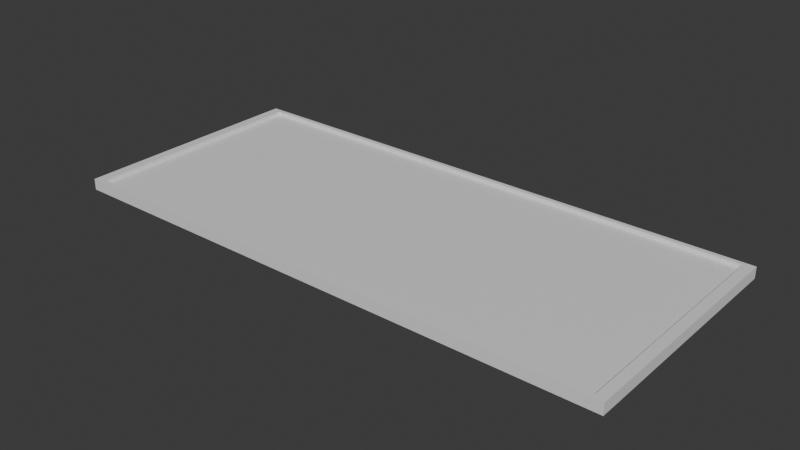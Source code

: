 # Source: Chalkboard_Object.blend  (saved by Blender 4.2.66; exported with 4.5.12 LTS)
import bpy
from mathutils import Matrix  # noqa: F401  (used for matrix-valued properties, if any)

bpy.ops.wm.read_factory_settings(use_empty=True)
scene = bpy.context.scene
scene.name = 'Scene'

# ---- collections
col_collection = bpy.data.collections.new('Collection'); scene.collection.children.link(col_collection)

# ---- materials (node trees are filled in below, after node groups)
mat_material = bpy.data.materials.new('Material')
mat_material.alpha_threshold = 0.0
mat_material.roughness = 0.5
mat_material.line_color = (0.0, 0.0, 0.0, 1.0)

# ---- material node trees
mat_material.use_nodes = True; mat_material.node_tree.nodes.clear()
_N = mat_material.node_tree.nodes; _L = mat_material.node_tree.links
n0 = _N.new('ShaderNodeOutputMaterial'); n0.name = 'Material Output'; n0.location = (300, 300)
n1 = _N.new('ShaderNodeBsdfPrincipled'); n1.name = 'Principled BSDF'; n1.location = (10, 300)
n1.inputs[3].default_value = 1.45
_L.new(n1.outputs[0], n0.inputs[0])
n0.is_active_output = True

# ---- world
world_world = bpy.data.worlds.new('World'); scene.world = world_world
world_world.use_nodes = True; world_world.node_tree.nodes.clear()
_N = world_world.node_tree.nodes; _L = world_world.node_tree.links
n0 = _N.new('ShaderNodeOutputWorld'); n0.name = 'World Output'; n0.location = (300, 300)
n1 = _N.new('ShaderNodeBackground'); n1.name = 'Background'; n1.location = (10, 300)
n1.inputs[0].default_value = (0.05088, 0.05088, 0.05088, 1.0)
_L.new(n1.outputs[0], n0.inputs[0])
n0.is_active_output = True
world_world.color = (0.05088, 0.05088, 0.05088)
world_world.sun_shadow_jitter_overblur = 0.0

# ---- meshes
me_cube = bpy.data.meshes.new('Cube')
me_cube.from_pydata([(1.0, 1.0, 1.0), (1.0, 1.0, -1.0), (1.0, -1.0, 1.0), (1.0, -1.0, -1.0), (-1.0, 1.0, 1.0), (-1.0, 1.0, -1.0), (-1.0, -1.0, 1.0), (-1.0, -1.0, -1.0), (1.0, 1.0, 1.0), (-1.0, 1.0, 1.0), (-1.0, -1.0, 1.0), (1.0, -1.0, 1.0), (1.0, -1.0, -1.0), (1.0, -1.0, 1.0), (-1.0, -1.0, 1.0), (-1.0, -1.0, -1.0), (-1.0, -1.0, -1.0), (-1.0, -1.0, 1.0), (-1.0, 1.0, 1.0), (-1.0, 1.0, -1.0), (-1.0, 1.0, -1.0), (1.0, 1.0, -1.0), (1.0, -1.0, -1.0), (-1.0, -1.0, -1.0), (1.0, 1.0, -1.0), (1.0, 1.0, 1.0), (1.0, -1.0, 1.0), (1.0, -1.0, -1.0), (-0.9638, 1.0, -0.9638), (-0.9638, 1.0, 0.9638), (0.9638, 1.0, 0.9638), (0.9638, 1.0, -0.9638), (-1.0, 1.0, 1.0), (-1.0, 1.0, -1.0), (1.0, 1.0, -1.0), (1.0, 1.0, 1.0), (-1.0, 1.0, 1.0), (-1.0, 1.0, -1.0), (1.0, 1.0, -1.0), (1.0, 1.0, 1.0), (-0.9638, 1.0, 0.9638), (-0.9638, 1.0, -0.9638), (0.9638, 1.0, -0.9638), (0.9638, 1.0, 0.9638), (-1.0, 1.979, 1.0), (-1.0, 1.979, -1.0), (1.0, 1.979, -1.0), (1.0, 1.979, 1.0), (-0.9638, 1.979, 0.9638), (-0.9638, 1.979, -0.9638), (0.9638, 1.979, -0.9638), (0.9638, 1.979, 0.9638)], [], [(8, 9, 10, 11), (12, 13, 14, 15), (16, 17, 18, 19), (20, 21, 22, 23), (24, 25, 26, 27), (28, 29, 30, 31), (0, 4, 9, 8), (4, 6, 10, 9), (6, 2, 11, 10), (2, 0, 8, 11), (3, 2, 13, 12), (2, 6, 14, 13), (6, 7, 15, 14), (7, 3, 12, 15), (7, 6, 17, 16), (6, 4, 18, 17), (4, 5, 19, 18), (5, 7, 16, 19), (5, 1, 21, 20), (1, 3, 22, 21), (3, 7, 23, 22), (7, 5, 20, 23), (1, 0, 25, 24), (0, 2, 26, 25), (2, 3, 27, 26), (3, 1, 24, 27), (5, 4, 32, 33), (4, 0, 35, 32), (0, 1, 34, 35), (1, 5, 33, 34), (31, 30, 43, 42), (32, 35, 39, 36), (29, 28, 41, 40), (30, 29, 40, 43), (38, 37, 45, 46), (39, 38, 46, 47), (41, 42, 50, 49), (42, 43, 51, 50), (33, 32, 36, 37), (28, 31, 42, 41), (35, 34, 38, 39), (34, 33, 37, 38), (48, 49, 45, 44), (49, 50, 46, 45), (51, 48, 44, 47), (50, 51, 47, 46), (43, 40, 48, 51), (40, 41, 49, 48), (36, 39, 47, 44), (37, 36, 44, 45)])
_uv = me_cube.uv_layers.new(name='UVMap')
_uv.uv.foreach_set('vector', [0.625, 0.5, 0.875, 0.5, 0.875, 0.75, 0.625, 0.75, 0.375, 0.75, 0.625, 0.75, 0.625, 1.0, 0.375, 1.0, 0.375, 0.0, 0.625, 0.0, 0.625, 0.25, 0.375, 0.25, 0.125, 0.5, 0.375, 0.5, 0.375, 0.75, 0.125, 0.75, 0.375, 0.5, 0.625, 0.5, 0.625, 0.75, 0.375, 0.75, 0.3795, 0.2545, 0.6205, 0.2545, 0.6205, 0.4955, 0.3795, 0.4955, 0.625, 0.5, 0.875, 0.5, 0.875, 0.5, 0.625, 0.5, 0.875, 0.5, 0.875, 0.75, 0.875, 0.75, 0.875, 0.5, 0.875, 0.75, 0.625, 0.75, 0.625, 0.75, 0.875, 0.75, 0.625, 0.75, 0.625, 0.5, 0.625, 0.5, 0.625, 0.75, 0.375, 0.75, 0.625, 0.75, 0.625, 0.75, 0.375, 0.75, 0.625, 0.75, 0.625, 1.0, 0.625, 1.0, 0.625, 0.75, 0.625, 1.0, 0.375, 1.0, 0.375, 1.0, 0.625, 1.0, 0.375, 1.0, 0.375, 0.75, 0.375, 0.75, 0.375, 1.0, 0.375, 0.0, 0.625, 0.0, 0.625, 0.0, 0.375, 0.0, 0.625, 0.0, 0.625, 0.25, 0.625, 0.25, 0.625, 0.0, 0.625, 0.25, 0.375, 0.25, 0.375, 0.25, 0.625, 0.25, 0.375, 0.25, 0.375, 0.0, 0.375, 0.0, 0.375, 0.25, 0.125, 0.5, 0.375, 0.5, 0.375, 0.5, 0.125, 0.5, 0.375, 0.5, 0.375, 0.75, 0.375, 0.75, 0.375, 0.5, 0.375, 0.75, 0.125, 0.75, 0.125, 0.75, 0.375, 0.75, 0.125, 0.75, 0.125, 0.5, 0.125, 0.5, 0.125, 0.75, 0.375, 0.5, 0.625, 0.5, 0.625, 0.5, 0.375, 0.5, 0.625, 0.5, 0.625, 0.75, 0.625, 0.75, 0.625, 0.5, 0.625, 0.75, 0.375, 0.75, 0.375, 0.75, 0.625, 0.75, 0.375, 0.75, 0.375, 0.5, 0.375, 0.5, 0.375, 0.75, 0.0, 0.0, 0.0, 0.0, 0.0, 0.0, 0.0, 0.0, 0.625, 0.25, 0.625, 0.5, 0.625, 0.5, 0.625, 0.25, 0.0, 0.0, 0.0, 0.0, 0.0, 0.0, 0.0, 0.0, 0.375, 0.5, 0.375, 0.25, 0.375, 0.25, 0.375, 0.5, 0.3795, 0.4955, 0.6205, 0.4955, 0.6205, 0.4955, 0.3795, 0.4955, 0.625, 0.25, 0.625, 0.5, 0.625, 0.5, 0.625, 0.25, 0.6205, 0.2545, 0.3795, 0.2545, 0.3795, 0.2545, 0.6205, 0.2545, 0.6205, 0.4955, 0.6205, 0.2545, 0.6205, 0.2545, 0.6205, 0.4955, 0.375, 0.5, 0.375, 0.25, 0.375, 0.25, 0.375, 0.5, 0.0, 0.0, 0.0, 0.0, 0.0, 0.0, 0.0, 0.0, 0.3795, 0.2545, 0.3795, 0.4955, 0.3795, 0.4955, 0.3795, 0.2545, 0.3795, 0.4955, 0.6205, 0.4955, 0.6205, 0.4955, 0.3795, 0.4955, 0.0, 0.0, 0.0, 0.0, 0.0, 0.0, 0.0, 0.0, 0.3795, 0.2545, 0.3795, 0.4955, 0.3795, 0.4955, 0.3795, 0.2545, 0.0, 0.0, 0.0, 0.0, 0.0, 0.0, 0.0, 0.0, 0.375, 0.5, 0.375, 0.25, 0.375, 0.25, 0.375, 0.5, 0.6205, 0.2545, 0.3795, 0.2545, 0.375, 0.25, 0.625, 0.25, 0.3795, 0.2545, 0.3795, 0.4955, 0.375, 0.5, 0.375, 0.25, 0.6205, 0.4955, 0.6205, 0.2545, 0.625, 0.25, 0.625, 0.5, 0.3795, 0.4955, 0.6205, 0.4955, 0.625, 0.5, 0.375, 0.5, 0.6205, 0.4955, 0.6205, 0.2545, 0.6205, 0.2545, 0.6205, 0.4955, 0.6205, 0.2545, 0.3795, 0.2545, 0.3795, 0.2545, 0.6205, 0.2545, 0.625, 0.25, 0.625, 0.5, 0.625, 0.5, 0.625, 0.25, 0.0, 0.0, 0.0, 0.0, 0.0, 0.0, 0.0, 0.0])
me_cube.materials.append(mat_material)
me_cube.use_mirror_vertex_groups = False
me_cube.update()
me_cylinder = bpy.data.meshes.new('Cylinder')
me_cylinder.from_pydata([(0.0, 1.0, -0.03541), (0.0, 1.0, 1.965), (0.1951, 0.9808, -0.03541), (0.1951, 0.9808, 1.965), (0.3827, 0.9239, -0.03541), (0.3827, 0.9239, 1.965), (0.5556, 0.8315, -0.03541), (0.5556, 0.8315, 1.965), (0.7071, 0.7071, -0.03541), (0.7071, 0.7071, 1.965), (0.8315, 0.5556, -0.03541), (0.8315, 0.5556, 1.965), (0.9239, 0.3827, -0.03541), (0.9239, 0.3827, 1.965), (0.9808, 0.1951, -0.03541), (0.9808, 0.1951, 1.965), (1.0, 0.0, -0.03541), (1.0, 0.0, 1.965), (0.9808, -0.1951, -0.03541), (0.9808, -0.1951, 1.965), (0.9239, -0.3827, -0.03541), (0.9239, -0.3827, 1.965), (0.8315, -0.5556, -0.03541), (0.8315, -0.5556, 1.965), (0.7071, -0.7071, -0.03541), (0.7071, -0.7071, 1.965), (0.5556, -0.8315, -0.03541), (0.5556, -0.8315, 1.965), (0.3827, -0.9239, -0.03541), (0.3827, -0.9239, 1.965), (0.1951, -0.9808, -0.03541), (0.1951, -0.9808, 1.965), (0.0, -1.0, -0.03541), (0.0, -1.0, 1.965), (-0.1951, -0.9808, -0.03541), (-0.1951, -0.9808, 1.965), (-0.3827, -0.9239, -0.03541), (-0.3827, -0.9239, 1.965), (-0.5556, -0.8315, -0.03541), (-0.5556, -0.8315, 1.965), (-0.7071, -0.7071, -0.03541), (-0.7071, -0.7071, 1.965), (-0.8315, -0.5556, -0.03541), (-0.8315, -0.5556, 1.965), (-0.9239, -0.3827, -0.03541), (-0.9239, -0.3827, 1.965), (-0.9808, -0.1951, -0.03541), (-0.9808, -0.1951, 1.965), (-1.0, 0.0, -0.03541), (-1.0, 0.0, 1.965), (-0.9808, 0.1951, -0.03541), (-0.9808, 0.1951, 1.965), (-0.9239, 0.3827, -0.03541), (-0.9239, 0.3827, 1.965), (-0.8315, 0.5556, -0.03541), (-0.8315, 0.5556, 1.965), (-0.7071, 0.7071, -0.03541), (-0.7071, 0.7071, 1.965), (-0.5556, 0.8315, -0.03541), (-0.5556, 0.8315, 1.965), (-0.3827, 0.9239, -0.03541), (-0.3827, 0.9239, 1.965), (-0.1951, 0.9808, -0.03541), (-0.1951, 0.9808, 1.965)], [], [(0, 1, 3, 2), (2, 3, 5, 4), (4, 5, 7, 6), (6, 7, 9, 8), (8, 9, 11, 10), (10, 11, 13, 12), (12, 13, 15, 14), (14, 15, 17, 16), (16, 17, 19, 18), (18, 19, 21, 20), (20, 21, 23, 22), (22, 23, 25, 24), (24, 25, 27, 26), (26, 27, 29, 28), (28, 29, 31, 30), (30, 31, 33, 32), (32, 33, 35, 34), (34, 35, 37, 36), (36, 37, 39, 38), (38, 39, 41, 40), (40, 41, 43, 42), (42, 43, 45, 44), (44, 45, 47, 46), (46, 47, 49, 48), (48, 49, 51, 50), (50, 51, 53, 52), (52, 53, 55, 54), (54, 55, 57, 56), (56, 57, 59, 58), (58, 59, 61, 60), (3, 1, 63, 61, 59, 57, 55, 53, 51, 49, 47, 45, 43, 41, 39, 37, 35, 33, 31, 29, 27, 25, 23, 21, 19, 17, 15, 13, 11, 9, 7, 5), (60, 61, 63, 62), (62, 63, 1, 0), (0, 2, 4, 6, 8, 10, 12, 14, 16, 18, 20, 22, 24, 26, 28, 30, 32, 34, 36, 38, 40, 42, 44, 46, 48, 50, 52, 54, 56, 58, 60, 62)])
_uv = me_cylinder.uv_layers.new(name='UVMap')
_uv.uv.foreach_set('vector', [1.0, 0.5, 1.0, 1.0, 0.9688, 1.0, 0.9688, 0.5, 0.9688, 0.5, 0.9688, 1.0, 0.9375, 1.0, 0.9375, 0.5, 0.9375, 0.5, 0.9375, 1.0, 0.9062, 1.0, 0.9062, 0.5, 0.9062, 0.5, 0.9062, 1.0, 0.875, 1.0, 0.875, 0.5, 0.875, 0.5, 0.875, 1.0, 0.8438, 1.0, 0.8438, 0.5, 0.8438, 0.5, 0.8438, 1.0, 0.8125, 1.0, 0.8125, 0.5, 0.8125, 0.5, 0.8125, 1.0, 0.7812, 1.0, 0.7812, 0.5, 0.7812, 0.5, 0.7812, 1.0, 0.75, 1.0, 0.75, 0.5, 0.75, 0.5, 0.75, 1.0, 0.7188, 1.0, 0.7188, 0.5, 0.7188, 0.5, 0.7188, 1.0, 0.6875, 1.0, 0.6875, 0.5, 0.6875, 0.5, 0.6875, 1.0, 0.6562, 1.0, 0.6562, 0.5, 0.6562, 0.5, 0.6562, 1.0, 0.625, 1.0, 0.625, 0.5, 0.625, 0.5, 0.625, 1.0, 0.5938, 1.0, 0.5938, 0.5, 0.5938, 0.5, 0.5938, 1.0, 0.5625, 1.0, 0.5625, 0.5, 0.5625, 0.5, 0.5625, 1.0, 0.5312, 1.0, 0.5312, 0.5, 0.5312, 0.5, 0.5312, 1.0, 0.5, 1.0, 0.5, 0.5, 0.5, 0.5, 0.5, 1.0, 0.4688, 1.0, 0.4688, 0.5, 0.4688, 0.5, 0.4688, 1.0, 0.4375, 1.0, 0.4375, 0.5, 0.4375, 0.5, 0.4375, 1.0, 0.4062, 1.0, 0.4062, 0.5, 0.4062, 0.5, 0.4062, 1.0, 0.375, 1.0, 0.375, 0.5, 0.375, 0.5, 0.375, 1.0, 0.3438, 1.0, 0.3438, 0.5, 0.3438, 0.5, 0.3438, 1.0, 0.3125, 1.0, 0.3125, 0.5, 0.3125, 0.5, 0.3125, 1.0, 0.2812, 1.0, 0.2812, 0.5, 0.2812, 0.5, 0.2812, 1.0, 0.25, 1.0, 0.25, 0.5, 0.25, 0.5, 0.25, 1.0, 0.2188, 1.0, 0.2188, 0.5, 0.2188, 0.5, 0.2188, 1.0, 0.1875, 1.0, 0.1875, 0.5, 0.1875, 0.5, 0.1875, 1.0, 0.1562, 1.0, 0.1562, 0.5, 0.1562, 0.5, 0.1562, 1.0, 0.125, 1.0, 0.125, 0.5, 0.125, 0.5, 0.125, 1.0, 0.09375, 1.0, 0.09375, 0.5, 0.09375, 0.5, 0.09375, 1.0, 0.0625, 1.0, 0.0625, 0.5, 0.2968, 0.4854, 0.25, 0.49, 0.2032, 0.4854, 0.1582, 0.4717, 0.1167, 0.4496, 0.08029, 0.4197, 0.05045, 0.3833, 0.02827, 0.3418, 0.01461, 0.2968, 0.01, 0.25, 0.01461, 0.2032, 0.02827, 0.1582, 0.05045, 0.1167, 0.08029, 0.08029, 0.1167, 0.05045, 0.1582, 0.02827, 0.2032, 0.01461, 0.25, 0.01, 0.2968, 0.01461, 0.3418, 0.02827, 0.3833, 0.05045, 0.4197, 0.08029, 0.4496, 0.1167, 0.4717, 0.1582, 0.4854, 0.2032, 0.49, 0.25, 0.4854, 0.2968, 0.4717, 0.3418, 0.4496, 0.3833, 0.4197, 0.4197, 0.3833, 0.4496, 0.3418, 0.4717, 0.0625, 0.5, 0.0625, 1.0, 0.03125, 1.0, 0.03125, 0.5, 0.03125, 0.5, 0.03125, 1.0, 0.0, 1.0, 0.0, 0.5, 0.75, 0.49, 0.7968, 0.4854, 0.8418, 0.4717, 0.8833, 0.4496, 0.9197, 0.4197, 0.9496, 0.3833, 0.9717, 0.3418, 0.9854, 0.2968, 0.99, 0.25, 0.9854, 0.2032, 0.9717, 0.1582, 0.9496, 0.1167, 0.9197, 0.08029, 0.8833, 0.05045, 0.8418, 0.02827, 0.7968, 0.01461, 0.75, 0.01, 0.7032, 0.01461, 0.6582, 0.02827, 0.6167, 0.05045, 0.5803, 0.08029, 0.5504, 0.1167, 0.5283, 0.1582, 0.5146, 0.2032, 0.51, 0.25, 0.5146, 0.2968, 0.5283, 0.3418, 0.5504, 0.3833, 0.5803, 0.4197, 0.6167, 0.4496, 0.6582, 0.4717, 0.7032, 0.4854])
me_cylinder.update()
me_cylinder_001 = bpy.data.meshes.new('Cylinder.001')
me_cylinder_001.from_pydata([(0.0, 1.0, -0.03541), (0.0, 1.0, 1.965), (0.1951, 0.9808, -0.03541), (0.1951, 0.9808, 1.965), (0.3827, 0.9239, -0.03541), (0.3827, 0.9239, 1.965), (0.5556, 0.8315, -0.03541), (0.5556, 0.8315, 1.965), (0.7071, 0.7071, -0.03541), (0.7071, 0.7071, 1.965), (0.8315, 0.5556, -0.03541), (0.8315, 0.5556, 1.965), (0.9239, 0.3827, -0.03541), (0.9239, 0.3827, 1.965), (0.9808, 0.1951, -0.03541), (0.9808, 0.1951, 1.965), (1.0, 0.0, -0.03541), (1.0, 0.0, 1.965), (0.9808, -0.1951, -0.03541), (0.9808, -0.1951, 1.965), (0.9239, -0.3827, -0.03541), (0.9239, -0.3827, 1.965), (0.8315, -0.5556, -0.03541), (0.8315, -0.5556, 1.965), (0.7071, -0.7071, -0.03541), (0.7071, -0.7071, 1.965), (0.5556, -0.8315, -0.03541), (0.5556, -0.8315, 1.965), (0.3827, -0.9239, -0.03541), (0.3827, -0.9239, 1.965), (0.1951, -0.9808, -0.03541), (0.1951, -0.9808, 1.965), (0.0, -1.0, -0.03541), (0.0, -1.0, 1.965), (-0.1951, -0.9808, -0.03541), (-0.1951, -0.9808, 1.965), (-0.3827, -0.9239, -0.03541), (-0.3827, -0.9239, 1.965), (-0.5556, -0.8315, -0.03541), (-0.5556, -0.8315, 1.965), (-0.7071, -0.7071, -0.03541), (-0.7071, -0.7071, 1.965), (-0.8315, -0.5556, -0.03541), (-0.8315, -0.5556, 1.965), (-0.9239, -0.3827, -0.03541), (-0.9239, -0.3827, 1.965), (-0.9808, -0.1951, -0.03541), (-0.9808, -0.1951, 1.965), (-1.0, 0.0, -0.03541), (-1.0, 0.0, 1.965), (-0.9808, 0.1951, -0.03541), (-0.9808, 0.1951, 1.965), (-0.9239, 0.3827, -0.03541), (-0.9239, 0.3827, 1.965), (-0.8315, 0.5556, -0.03541), (-0.8315, 0.5556, 1.965), (-0.7071, 0.7071, -0.03541), (-0.7071, 0.7071, 1.965), (-0.5556, 0.8315, -0.03541), (-0.5556, 0.8315, 1.965), (-0.3827, 0.9239, -0.03541), (-0.3827, 0.9239, 1.965), (-0.1951, 0.9808, -0.03541), (-0.1951, 0.9808, 1.965)], [], [(0, 1, 3, 2), (2, 3, 5, 4), (4, 5, 7, 6), (6, 7, 9, 8), (8, 9, 11, 10), (10, 11, 13, 12), (12, 13, 15, 14), (14, 15, 17, 16), (16, 17, 19, 18), (18, 19, 21, 20), (20, 21, 23, 22), (22, 23, 25, 24), (24, 25, 27, 26), (26, 27, 29, 28), (28, 29, 31, 30), (30, 31, 33, 32), (32, 33, 35, 34), (34, 35, 37, 36), (36, 37, 39, 38), (38, 39, 41, 40), (40, 41, 43, 42), (42, 43, 45, 44), (44, 45, 47, 46), (46, 47, 49, 48), (48, 49, 51, 50), (50, 51, 53, 52), (52, 53, 55, 54), (54, 55, 57, 56), (56, 57, 59, 58), (58, 59, 61, 60), (3, 1, 63, 61, 59, 57, 55, 53, 51, 49, 47, 45, 43, 41, 39, 37, 35, 33, 31, 29, 27, 25, 23, 21, 19, 17, 15, 13, 11, 9, 7, 5), (60, 61, 63, 62), (62, 63, 1, 0), (0, 2, 4, 6, 8, 10, 12, 14, 16, 18, 20, 22, 24, 26, 28, 30, 32, 34, 36, 38, 40, 42, 44, 46, 48, 50, 52, 54, 56, 58, 60, 62)])
_uv = me_cylinder_001.uv_layers.new(name='UVMap')
_uv.uv.foreach_set('vector', [1.0, 0.5, 1.0, 1.0, 0.9688, 1.0, 0.9688, 0.5, 0.9688, 0.5, 0.9688, 1.0, 0.9375, 1.0, 0.9375, 0.5, 0.9375, 0.5, 0.9375, 1.0, 0.9062, 1.0, 0.9062, 0.5, 0.9062, 0.5, 0.9062, 1.0, 0.875, 1.0, 0.875, 0.5, 0.875, 0.5, 0.875, 1.0, 0.8438, 1.0, 0.8438, 0.5, 0.8438, 0.5, 0.8438, 1.0, 0.8125, 1.0, 0.8125, 0.5, 0.8125, 0.5, 0.8125, 1.0, 0.7812, 1.0, 0.7812, 0.5, 0.7812, 0.5, 0.7812, 1.0, 0.75, 1.0, 0.75, 0.5, 0.75, 0.5, 0.75, 1.0, 0.7188, 1.0, 0.7188, 0.5, 0.7188, 0.5, 0.7188, 1.0, 0.6875, 1.0, 0.6875, 0.5, 0.6875, 0.5, 0.6875, 1.0, 0.6562, 1.0, 0.6562, 0.5, 0.6562, 0.5, 0.6562, 1.0, 0.625, 1.0, 0.625, 0.5, 0.625, 0.5, 0.625, 1.0, 0.5938, 1.0, 0.5938, 0.5, 0.5938, 0.5, 0.5938, 1.0, 0.5625, 1.0, 0.5625, 0.5, 0.5625, 0.5, 0.5625, 1.0, 0.5312, 1.0, 0.5312, 0.5, 0.5312, 0.5, 0.5312, 1.0, 0.5, 1.0, 0.5, 0.5, 0.5, 0.5, 0.5, 1.0, 0.4688, 1.0, 0.4688, 0.5, 0.4688, 0.5, 0.4688, 1.0, 0.4375, 1.0, 0.4375, 0.5, 0.4375, 0.5, 0.4375, 1.0, 0.4062, 1.0, 0.4062, 0.5, 0.4062, 0.5, 0.4062, 1.0, 0.375, 1.0, 0.375, 0.5, 0.375, 0.5, 0.375, 1.0, 0.3438, 1.0, 0.3438, 0.5, 0.3438, 0.5, 0.3438, 1.0, 0.3125, 1.0, 0.3125, 0.5, 0.3125, 0.5, 0.3125, 1.0, 0.2812, 1.0, 0.2812, 0.5, 0.2812, 0.5, 0.2812, 1.0, 0.25, 1.0, 0.25, 0.5, 0.25, 0.5, 0.25, 1.0, 0.2188, 1.0, 0.2188, 0.5, 0.2188, 0.5, 0.2188, 1.0, 0.1875, 1.0, 0.1875, 0.5, 0.1875, 0.5, 0.1875, 1.0, 0.1562, 1.0, 0.1562, 0.5, 0.1562, 0.5, 0.1562, 1.0, 0.125, 1.0, 0.125, 0.5, 0.125, 0.5, 0.125, 1.0, 0.09375, 1.0, 0.09375, 0.5, 0.09375, 0.5, 0.09375, 1.0, 0.0625, 1.0, 0.0625, 0.5, 0.2968, 0.4854, 0.25, 0.49, 0.2032, 0.4854, 0.1582, 0.4717, 0.1167, 0.4496, 0.08029, 0.4197, 0.05045, 0.3833, 0.02827, 0.3418, 0.01461, 0.2968, 0.01, 0.25, 0.01461, 0.2032, 0.02827, 0.1582, 0.05045, 0.1167, 0.08029, 0.08029, 0.1167, 0.05045, 0.1582, 0.02827, 0.2032, 0.01461, 0.25, 0.01, 0.2968, 0.01461, 0.3418, 0.02827, 0.3833, 0.05045, 0.4197, 0.08029, 0.4496, 0.1167, 0.4717, 0.1582, 0.4854, 0.2032, 0.49, 0.25, 0.4854, 0.2968, 0.4717, 0.3418, 0.4496, 0.3833, 0.4197, 0.4197, 0.3833, 0.4496, 0.3418, 0.4717, 0.0625, 0.5, 0.0625, 1.0, 0.03125, 1.0, 0.03125, 0.5, 0.03125, 0.5, 0.03125, 1.0, 0.0, 1.0, 0.0, 0.5, 0.75, 0.49, 0.7968, 0.4854, 0.8418, 0.4717, 0.8833, 0.4496, 0.9197, 0.4197, 0.9496, 0.3833, 0.9717, 0.3418, 0.9854, 0.2968, 0.99, 0.25, 0.9854, 0.2032, 0.9717, 0.1582, 0.9496, 0.1167, 0.9197, 0.08029, 0.8833, 0.05045, 0.8418, 0.02827, 0.7968, 0.01461, 0.75, 0.01, 0.7032, 0.01461, 0.6582, 0.02827, 0.6167, 0.05045, 0.5803, 0.08029, 0.5504, 0.1167, 0.5283, 0.1582, 0.5146, 0.2032, 0.51, 0.25, 0.5146, 0.2968, 0.5283, 0.3418, 0.5504, 0.3833, 0.5803, 0.4197, 0.6167, 0.4496, 0.6582, 0.4717, 0.7032, 0.4854])
me_cylinder_001.update()
me_cylinder_002 = bpy.data.meshes.new('Cylinder.002')
me_cylinder_002.from_pydata([(0.0, 1.0, -0.03541), (0.0, 1.0, 1.965), (0.1951, 0.9808, -0.03541), (0.1951, 0.9808, 1.965), (0.3827, 0.9239, -0.03541), (0.3827, 0.9239, 1.965), (0.5556, 0.8315, -0.03541), (0.5556, 0.8315, 1.965), (0.7071, 0.7071, -0.03541), (0.7071, 0.7071, 1.965), (0.8315, 0.5556, -0.03541), (0.8315, 0.5556, 1.965), (0.9239, 0.3827, -0.03541), (0.9239, 0.3827, 1.965), (0.9808, 0.1951, -0.03541), (0.9808, 0.1951, 1.965), (1.0, 0.0, -0.03541), (1.0, 0.0, 1.965), (0.9808, -0.1951, -0.03541), (0.9808, -0.1951, 1.965), (0.9239, -0.3827, -0.03541), (0.9239, -0.3827, 1.965), (0.8315, -0.5556, -0.03541), (0.8315, -0.5556, 1.965), (0.7071, -0.7071, -0.03541), (0.7071, -0.7071, 1.965), (0.5556, -0.8315, -0.03541), (0.5556, -0.8315, 1.965), (0.3827, -0.9239, -0.03541), (0.3827, -0.9239, 1.965), (0.1951, -0.9808, -0.03541), (0.1951, -0.9808, 1.965), (0.0, -1.0, -0.03541), (0.0, -1.0, 1.965), (-0.1951, -0.9808, -0.03541), (-0.1951, -0.9808, 1.965), (-0.3827, -0.9239, -0.03541), (-0.3827, -0.9239, 1.965), (-0.5556, -0.8315, -0.03541), (-0.5556, -0.8315, 1.965), (-0.7071, -0.7071, -0.03541), (-0.7071, -0.7071, 1.965), (-0.8315, -0.5556, -0.03541), (-0.8315, -0.5556, 1.965), (-0.9239, -0.3827, -0.03541), (-0.9239, -0.3827, 1.965), (-0.9808, -0.1951, -0.03541), (-0.9808, -0.1951, 1.965), (-1.0, 0.0, -0.03541), (-1.0, 0.0, 1.965), (-0.9808, 0.1951, -0.03541), (-0.9808, 0.1951, 1.965), (-0.9239, 0.3827, -0.03541), (-0.9239, 0.3827, 1.965), (-0.8315, 0.5556, -0.03541), (-0.8315, 0.5556, 1.965), (-0.7071, 0.7071, -0.03541), (-0.7071, 0.7071, 1.965), (-0.5556, 0.8315, -0.03541), (-0.5556, 0.8315, 1.965), (-0.3827, 0.9239, -0.03541), (-0.3827, 0.9239, 1.965), (-0.1951, 0.9808, -0.03541), (-0.1951, 0.9808, 1.965)], [], [(0, 1, 3, 2), (2, 3, 5, 4), (4, 5, 7, 6), (6, 7, 9, 8), (8, 9, 11, 10), (10, 11, 13, 12), (12, 13, 15, 14), (14, 15, 17, 16), (16, 17, 19, 18), (18, 19, 21, 20), (20, 21, 23, 22), (22, 23, 25, 24), (24, 25, 27, 26), (26, 27, 29, 28), (28, 29, 31, 30), (30, 31, 33, 32), (32, 33, 35, 34), (34, 35, 37, 36), (36, 37, 39, 38), (38, 39, 41, 40), (40, 41, 43, 42), (42, 43, 45, 44), (44, 45, 47, 46), (46, 47, 49, 48), (48, 49, 51, 50), (50, 51, 53, 52), (52, 53, 55, 54), (54, 55, 57, 56), (56, 57, 59, 58), (58, 59, 61, 60), (3, 1, 63, 61, 59, 57, 55, 53, 51, 49, 47, 45, 43, 41, 39, 37, 35, 33, 31, 29, 27, 25, 23, 21, 19, 17, 15, 13, 11, 9, 7, 5), (60, 61, 63, 62), (62, 63, 1, 0), (0, 2, 4, 6, 8, 10, 12, 14, 16, 18, 20, 22, 24, 26, 28, 30, 32, 34, 36, 38, 40, 42, 44, 46, 48, 50, 52, 54, 56, 58, 60, 62)])
_uv = me_cylinder_002.uv_layers.new(name='UVMap')
_uv.uv.foreach_set('vector', [1.0, 0.5, 1.0, 1.0, 0.9688, 1.0, 0.9688, 0.5, 0.9688, 0.5, 0.9688, 1.0, 0.9375, 1.0, 0.9375, 0.5, 0.9375, 0.5, 0.9375, 1.0, 0.9062, 1.0, 0.9062, 0.5, 0.9062, 0.5, 0.9062, 1.0, 0.875, 1.0, 0.875, 0.5, 0.875, 0.5, 0.875, 1.0, 0.8438, 1.0, 0.8438, 0.5, 0.8438, 0.5, 0.8438, 1.0, 0.8125, 1.0, 0.8125, 0.5, 0.8125, 0.5, 0.8125, 1.0, 0.7812, 1.0, 0.7812, 0.5, 0.7812, 0.5, 0.7812, 1.0, 0.75, 1.0, 0.75, 0.5, 0.75, 0.5, 0.75, 1.0, 0.7188, 1.0, 0.7188, 0.5, 0.7188, 0.5, 0.7188, 1.0, 0.6875, 1.0, 0.6875, 0.5, 0.6875, 0.5, 0.6875, 1.0, 0.6562, 1.0, 0.6562, 0.5, 0.6562, 0.5, 0.6562, 1.0, 0.625, 1.0, 0.625, 0.5, 0.625, 0.5, 0.625, 1.0, 0.5938, 1.0, 0.5938, 0.5, 0.5938, 0.5, 0.5938, 1.0, 0.5625, 1.0, 0.5625, 0.5, 0.5625, 0.5, 0.5625, 1.0, 0.5312, 1.0, 0.5312, 0.5, 0.5312, 0.5, 0.5312, 1.0, 0.5, 1.0, 0.5, 0.5, 0.5, 0.5, 0.5, 1.0, 0.4688, 1.0, 0.4688, 0.5, 0.4688, 0.5, 0.4688, 1.0, 0.4375, 1.0, 0.4375, 0.5, 0.4375, 0.5, 0.4375, 1.0, 0.4062, 1.0, 0.4062, 0.5, 0.4062, 0.5, 0.4062, 1.0, 0.375, 1.0, 0.375, 0.5, 0.375, 0.5, 0.375, 1.0, 0.3438, 1.0, 0.3438, 0.5, 0.3438, 0.5, 0.3438, 1.0, 0.3125, 1.0, 0.3125, 0.5, 0.3125, 0.5, 0.3125, 1.0, 0.2812, 1.0, 0.2812, 0.5, 0.2812, 0.5, 0.2812, 1.0, 0.25, 1.0, 0.25, 0.5, 0.25, 0.5, 0.25, 1.0, 0.2188, 1.0, 0.2188, 0.5, 0.2188, 0.5, 0.2188, 1.0, 0.1875, 1.0, 0.1875, 0.5, 0.1875, 0.5, 0.1875, 1.0, 0.1562, 1.0, 0.1562, 0.5, 0.1562, 0.5, 0.1562, 1.0, 0.125, 1.0, 0.125, 0.5, 0.125, 0.5, 0.125, 1.0, 0.09375, 1.0, 0.09375, 0.5, 0.09375, 0.5, 0.09375, 1.0, 0.0625, 1.0, 0.0625, 0.5, 0.2968, 0.4854, 0.25, 0.49, 0.2032, 0.4854, 0.1582, 0.4717, 0.1167, 0.4496, 0.08029, 0.4197, 0.05045, 0.3833, 0.02827, 0.3418, 0.01461, 0.2968, 0.01, 0.25, 0.01461, 0.2032, 0.02827, 0.1582, 0.05045, 0.1167, 0.08029, 0.08029, 0.1167, 0.05045, 0.1582, 0.02827, 0.2032, 0.01461, 0.25, 0.01, 0.2968, 0.01461, 0.3418, 0.02827, 0.3833, 0.05045, 0.4197, 0.08029, 0.4496, 0.1167, 0.4717, 0.1582, 0.4854, 0.2032, 0.49, 0.25, 0.4854, 0.2968, 0.4717, 0.3418, 0.4496, 0.3833, 0.4197, 0.4197, 0.3833, 0.4496, 0.3418, 0.4717, 0.0625, 0.5, 0.0625, 1.0, 0.03125, 1.0, 0.03125, 0.5, 0.03125, 0.5, 0.03125, 1.0, 0.0, 1.0, 0.0, 0.5, 0.75, 0.49, 0.7968, 0.4854, 0.8418, 0.4717, 0.8833, 0.4496, 0.9197, 0.4197, 0.9496, 0.3833, 0.9717, 0.3418, 0.9854, 0.2968, 0.99, 0.25, 0.9854, 0.2032, 0.9717, 0.1582, 0.9496, 0.1167, 0.9197, 0.08029, 0.8833, 0.05045, 0.8418, 0.02827, 0.7968, 0.01461, 0.75, 0.01, 0.7032, 0.01461, 0.6582, 0.02827, 0.6167, 0.05045, 0.5803, 0.08029, 0.5504, 0.1167, 0.5283, 0.1582, 0.5146, 0.2032, 0.51, 0.25, 0.5146, 0.2968, 0.5283, 0.3418, 0.5504, 0.3833, 0.5803, 0.4197, 0.6167, 0.4496, 0.6582, 0.4717, 0.7032, 0.4854])
me_cylinder_002.update()

# ---- objects
ob_board = bpy.data.objects.new('Board', me_cube)
ob_chalk1 = bpy.data.objects.new('Chalk1', me_cylinder)
ob_chalk2 = bpy.data.objects.new('Chalk2', me_cylinder_001)
ob_chalk3 = bpy.data.objects.new('Chalk3', me_cylinder_002)

# ---- transforms, parenting, visibility, modifiers, constraints
ob_board.location = (0.0, 0.0, 0.0)
ob_board.rotation_euler = (1.571, 0.0, 0.0)
ob_board.scale = (1.5, 0.02, 0.65)
ob_board.lock_rotations_4d = False
ob_board.empty_display_type = 'ARROWS'
ob_board.lineart.crease_threshold = 0.0
ob_chalk1.location = (0.0, -0.6212, 0.02966)
ob_chalk1.rotation_euler = (0.0, 1.606, 0.0)
ob_chalk1.scale = (0.005, 0.005, 0.05)
ob_chalk2.location = (-0.8215, -0.6223, 0.02966)
ob_chalk2.rotation_euler = (0.0, 1.571, 0.0)
ob_chalk2.scale = (0.005, 0.005, 0.05)
ob_chalk3.location = (0.8811, -0.6212, 0.02966)
ob_chalk3.rotation_euler = (0.0, 1.606, 0.0)
ob_chalk3.scale = (0.005, 0.005, 0.02)

# ---- collection membership
col_collection.objects.link(ob_board)
col_collection.objects.link(ob_chalk1)
col_collection.objects.link(ob_chalk2)
col_collection.objects.link(ob_chalk3)

# ---- scene / render settings (as saved in the file)
scene.frame_start = 1; scene.frame_end = 250; scene.frame_set(1)
scene.render.engine = 'BLENDER_EEVEE_NEXT'
bpy.context.view_layer.update()

# ---- added for rendering (the .blend has no active camera and no usable light): camera, sun
cam_auto = bpy.data.cameras.new('AutoCamera')
cam_auto.lens = 50.0
cam_auto.sensor_width = 36.0
cam_auto.clip_end = 1000.0
ob_auto_camera = bpy.data.objects.new('AutoCamera', cam_auto)
scene.collection.objects.link(ob_auto_camera)
ob_auto_camera.location = (3.02558, -3.63069, 2.43025)
ob_auto_camera.rotation_euler = (1.09748, -7.21219e-08, 0.694738)
scene.camera = ob_auto_camera
light_auto_sun = bpy.data.lights.new('AutoSun', 'SUN')
light_auto_sun.energy = 3.0
light_auto_sun.angle = 0.0523599
ob_auto_sun = bpy.data.objects.new('AutoSun', light_auto_sun)
scene.collection.objects.link(ob_auto_sun)
ob_auto_sun.rotation_euler = (0.872665, 0.174533, 0.523599)
bpy.context.view_layer.update()
